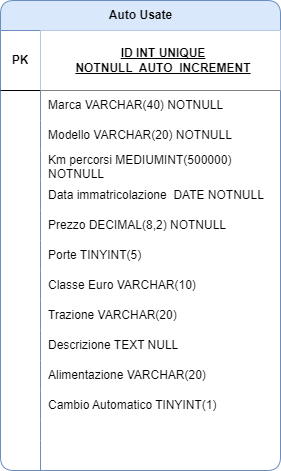

The diagram above was exported from draw.io. Its source (the exported page's mxGraphModel, read from the mxfile embedded in the PNG):
<mxGraphModel dx="472" dy="754" grid="1" gridSize="10" guides="1" tooltips="1" connect="1" arrows="1" fold="1" page="1" pageScale="1" pageWidth="827" pageHeight="1169" background="none" math="0" shadow="0">
  <root>
    <mxCell id="0" />
    <mxCell id="1" parent="0" />
    <mxCell id="5Wyul9yLgvCd-VAXLCHH-1" value="Auto Usate" style="shape=table;startSize=30;container=1;collapsible=1;childLayout=tableLayout;fixedRows=1;rowLines=0;fontStyle=1;align=center;resizeLast=1;html=1;fillColor=#dae8fc;strokeColor=#6c8ebf;perimeterSpacing=0;rounded=1;shadow=0;" vertex="1" parent="1">
      <mxGeometry x="240" y="300" width="280" height="470" as="geometry" />
    </mxCell>
    <mxCell id="5Wyul9yLgvCd-VAXLCHH-2" value="" style="shape=tableRow;horizontal=0;startSize=0;swimlaneHead=0;swimlaneBody=0;fillColor=none;collapsible=0;dropTarget=0;points=[[0,0.5],[1,0.5]];portConstraint=eastwest;top=0;left=0;right=0;bottom=1;rounded=1;" vertex="1" parent="5Wyul9yLgvCd-VAXLCHH-1">
      <mxGeometry y="30" width="280" height="60" as="geometry" />
    </mxCell>
    <mxCell id="5Wyul9yLgvCd-VAXLCHH-3" value="PK" style="shape=partialRectangle;connectable=0;fillColor=none;top=0;left=0;bottom=0;right=0;fontStyle=1;overflow=hidden;whiteSpace=wrap;html=1;rounded=1;" vertex="1" parent="5Wyul9yLgvCd-VAXLCHH-2">
      <mxGeometry width="40" height="60" as="geometry">
        <mxRectangle width="40" height="60" as="alternateBounds" />
      </mxGeometry>
    </mxCell>
    <mxCell id="5Wyul9yLgvCd-VAXLCHH-4" value="ID INT UNIQUE &lt;br&gt;NOTNULL&amp;nbsp;&amp;nbsp;AUTO_INCREMENT" style="shape=partialRectangle;connectable=0;top=0;left=0;bottom=0;right=0;align=center;spacingLeft=6;fontStyle=5;overflow=hidden;whiteSpace=wrap;html=1;strokeWidth=0;perimeterSpacing=0;rounded=1;" vertex="1" parent="5Wyul9yLgvCd-VAXLCHH-2">
      <mxGeometry x="40" width="240" height="60" as="geometry">
        <mxRectangle width="240" height="60" as="alternateBounds" />
      </mxGeometry>
    </mxCell>
    <mxCell id="5Wyul9yLgvCd-VAXLCHH-5" value="" style="shape=tableRow;horizontal=0;startSize=0;swimlaneHead=0;swimlaneBody=0;fillColor=none;collapsible=0;dropTarget=0;points=[[0,0.5],[1,0.5]];portConstraint=eastwest;top=0;left=0;right=0;bottom=0;rounded=1;" vertex="1" parent="5Wyul9yLgvCd-VAXLCHH-1">
      <mxGeometry y="90" width="280" height="30" as="geometry" />
    </mxCell>
    <mxCell id="5Wyul9yLgvCd-VAXLCHH-6" value="" style="shape=partialRectangle;connectable=0;fillColor=none;top=0;left=0;bottom=0;right=0;editable=1;overflow=hidden;whiteSpace=wrap;html=1;rounded=1;" vertex="1" parent="5Wyul9yLgvCd-VAXLCHH-5">
      <mxGeometry width="40" height="30" as="geometry">
        <mxRectangle width="40" height="30" as="alternateBounds" />
      </mxGeometry>
    </mxCell>
    <mxCell id="5Wyul9yLgvCd-VAXLCHH-7" value="Marca VARCHAR(40) NOTNULL" style="shape=partialRectangle;connectable=0;fillColor=none;top=0;left=0;bottom=0;right=0;align=left;spacingLeft=6;overflow=hidden;whiteSpace=wrap;html=1;rounded=1;" vertex="1" parent="5Wyul9yLgvCd-VAXLCHH-5">
      <mxGeometry x="40" width="240" height="30" as="geometry">
        <mxRectangle width="240" height="30" as="alternateBounds" />
      </mxGeometry>
    </mxCell>
    <mxCell id="5Wyul9yLgvCd-VAXLCHH-8" value="" style="shape=tableRow;horizontal=0;startSize=0;swimlaneHead=0;swimlaneBody=0;fillColor=none;collapsible=0;dropTarget=0;points=[[0,0.5],[1,0.5]];portConstraint=eastwest;top=0;left=0;right=0;bottom=0;rounded=1;" vertex="1" parent="5Wyul9yLgvCd-VAXLCHH-1">
      <mxGeometry y="120" width="280" height="30" as="geometry" />
    </mxCell>
    <mxCell id="5Wyul9yLgvCd-VAXLCHH-9" value="" style="shape=partialRectangle;connectable=0;fillColor=none;top=0;left=0;bottom=0;right=0;editable=1;overflow=hidden;whiteSpace=wrap;html=1;rounded=1;" vertex="1" parent="5Wyul9yLgvCd-VAXLCHH-8">
      <mxGeometry width="40" height="30" as="geometry">
        <mxRectangle width="40" height="30" as="alternateBounds" />
      </mxGeometry>
    </mxCell>
    <mxCell id="5Wyul9yLgvCd-VAXLCHH-10" value="Modello VARCHAR(20) NOTNULL" style="shape=partialRectangle;connectable=0;fillColor=none;top=0;left=0;bottom=0;right=0;align=left;spacingLeft=6;overflow=hidden;whiteSpace=wrap;html=1;rounded=1;" vertex="1" parent="5Wyul9yLgvCd-VAXLCHH-8">
      <mxGeometry x="40" width="240" height="30" as="geometry">
        <mxRectangle width="240" height="30" as="alternateBounds" />
      </mxGeometry>
    </mxCell>
    <mxCell id="5Wyul9yLgvCd-VAXLCHH-11" value="" style="shape=tableRow;horizontal=0;startSize=0;swimlaneHead=0;swimlaneBody=0;fillColor=none;collapsible=0;dropTarget=0;points=[[0,0.5],[1,0.5]];portConstraint=eastwest;top=0;left=0;right=0;bottom=0;rounded=1;" vertex="1" parent="5Wyul9yLgvCd-VAXLCHH-1">
      <mxGeometry y="150" width="280" height="30" as="geometry" />
    </mxCell>
    <mxCell id="5Wyul9yLgvCd-VAXLCHH-12" value="" style="shape=partialRectangle;connectable=0;fillColor=none;top=0;left=0;bottom=0;right=0;editable=1;overflow=hidden;whiteSpace=wrap;html=1;rounded=1;" vertex="1" parent="5Wyul9yLgvCd-VAXLCHH-11">
      <mxGeometry width="40" height="30" as="geometry">
        <mxRectangle width="40" height="30" as="alternateBounds" />
      </mxGeometry>
    </mxCell>
    <mxCell id="5Wyul9yLgvCd-VAXLCHH-13" value="Km percorsi MEDIUMINT(500000) NOTNULL" style="shape=partialRectangle;connectable=0;fillColor=none;top=0;left=0;bottom=0;right=0;align=left;spacingLeft=6;overflow=hidden;whiteSpace=wrap;html=1;rounded=1;" vertex="1" parent="5Wyul9yLgvCd-VAXLCHH-11">
      <mxGeometry x="40" width="240" height="30" as="geometry">
        <mxRectangle width="240" height="30" as="alternateBounds" />
      </mxGeometry>
    </mxCell>
    <mxCell id="5Wyul9yLgvCd-VAXLCHH-15" value="" style="shape=tableRow;horizontal=0;startSize=0;swimlaneHead=0;swimlaneBody=0;fillColor=none;collapsible=0;dropTarget=0;points=[[0,0.5],[1,0.5]];portConstraint=eastwest;top=0;left=0;right=0;bottom=0;rounded=1;" vertex="1" parent="5Wyul9yLgvCd-VAXLCHH-1">
      <mxGeometry y="180" width="280" height="30" as="geometry" />
    </mxCell>
    <mxCell id="5Wyul9yLgvCd-VAXLCHH-16" value="" style="shape=partialRectangle;connectable=0;fillColor=none;top=0;left=0;bottom=0;right=0;editable=1;overflow=hidden;whiteSpace=wrap;html=1;rounded=1;" vertex="1" parent="5Wyul9yLgvCd-VAXLCHH-15">
      <mxGeometry width="40" height="30" as="geometry">
        <mxRectangle width="40" height="30" as="alternateBounds" />
      </mxGeometry>
    </mxCell>
    <mxCell id="5Wyul9yLgvCd-VAXLCHH-17" value="Data immatricolazione&amp;nbsp; DATE NOTNULL" style="shape=partialRectangle;connectable=0;fillColor=none;top=0;left=0;bottom=0;right=0;align=left;spacingLeft=6;overflow=hidden;whiteSpace=wrap;html=1;rounded=1;" vertex="1" parent="5Wyul9yLgvCd-VAXLCHH-15">
      <mxGeometry x="40" width="240" height="30" as="geometry">
        <mxRectangle width="240" height="30" as="alternateBounds" />
      </mxGeometry>
    </mxCell>
    <mxCell id="5Wyul9yLgvCd-VAXLCHH-18" value="" style="shape=tableRow;horizontal=0;startSize=0;swimlaneHead=0;swimlaneBody=0;fillColor=none;collapsible=0;dropTarget=0;points=[[0,0.5],[1,0.5]];portConstraint=eastwest;top=0;left=0;right=0;bottom=0;rounded=1;" vertex="1" parent="5Wyul9yLgvCd-VAXLCHH-1">
      <mxGeometry y="210" width="280" height="30" as="geometry" />
    </mxCell>
    <mxCell id="5Wyul9yLgvCd-VAXLCHH-19" value="" style="shape=partialRectangle;connectable=0;fillColor=none;top=0;left=0;bottom=0;right=0;editable=1;overflow=hidden;whiteSpace=wrap;html=1;rounded=1;" vertex="1" parent="5Wyul9yLgvCd-VAXLCHH-18">
      <mxGeometry width="40" height="30" as="geometry">
        <mxRectangle width="40" height="30" as="alternateBounds" />
      </mxGeometry>
    </mxCell>
    <mxCell id="5Wyul9yLgvCd-VAXLCHH-20" value="Prezzo DECIMAL(8,2) NOTNULL" style="shape=partialRectangle;connectable=0;fillColor=none;top=0;left=0;bottom=0;right=0;align=left;spacingLeft=6;overflow=hidden;whiteSpace=wrap;html=1;rounded=1;" vertex="1" parent="5Wyul9yLgvCd-VAXLCHH-18">
      <mxGeometry x="40" width="240" height="30" as="geometry">
        <mxRectangle width="240" height="30" as="alternateBounds" />
      </mxGeometry>
    </mxCell>
    <mxCell id="5Wyul9yLgvCd-VAXLCHH-21" value="" style="shape=tableRow;horizontal=0;startSize=0;swimlaneHead=0;swimlaneBody=0;fillColor=none;collapsible=0;dropTarget=0;points=[[0,0.5],[1,0.5]];portConstraint=eastwest;top=0;left=0;right=0;bottom=0;rounded=1;" vertex="1" parent="5Wyul9yLgvCd-VAXLCHH-1">
      <mxGeometry y="240" width="280" height="30" as="geometry" />
    </mxCell>
    <mxCell id="5Wyul9yLgvCd-VAXLCHH-22" value="" style="shape=partialRectangle;connectable=0;fillColor=none;top=0;left=0;bottom=0;right=0;editable=1;overflow=hidden;whiteSpace=wrap;html=1;rounded=1;" vertex="1" parent="5Wyul9yLgvCd-VAXLCHH-21">
      <mxGeometry width="40" height="30" as="geometry">
        <mxRectangle width="40" height="30" as="alternateBounds" />
      </mxGeometry>
    </mxCell>
    <mxCell id="5Wyul9yLgvCd-VAXLCHH-23" value="Porte TINYINT(5)&amp;nbsp;" style="shape=partialRectangle;connectable=0;fillColor=none;top=0;left=0;bottom=0;right=0;align=left;spacingLeft=6;overflow=hidden;whiteSpace=wrap;html=1;rounded=1;" vertex="1" parent="5Wyul9yLgvCd-VAXLCHH-21">
      <mxGeometry x="40" width="240" height="30" as="geometry">
        <mxRectangle width="240" height="30" as="alternateBounds" />
      </mxGeometry>
    </mxCell>
    <mxCell id="5Wyul9yLgvCd-VAXLCHH-27" value="" style="shape=tableRow;horizontal=0;startSize=0;swimlaneHead=0;swimlaneBody=0;fillColor=none;collapsible=0;dropTarget=0;points=[[0,0.5],[1,0.5]];portConstraint=eastwest;top=0;left=0;right=0;bottom=0;rounded=1;" vertex="1" parent="5Wyul9yLgvCd-VAXLCHH-1">
      <mxGeometry y="270" width="280" height="30" as="geometry" />
    </mxCell>
    <mxCell id="5Wyul9yLgvCd-VAXLCHH-28" value="" style="shape=partialRectangle;connectable=0;fillColor=none;top=0;left=0;bottom=0;right=0;editable=1;overflow=hidden;whiteSpace=wrap;html=1;rounded=1;" vertex="1" parent="5Wyul9yLgvCd-VAXLCHH-27">
      <mxGeometry width="40" height="30" as="geometry">
        <mxRectangle width="40" height="30" as="alternateBounds" />
      </mxGeometry>
    </mxCell>
    <mxCell id="5Wyul9yLgvCd-VAXLCHH-29" value="Classe Euro VARCHAR(10)&amp;nbsp;" style="shape=partialRectangle;connectable=0;fillColor=none;top=0;left=0;bottom=0;right=0;align=left;spacingLeft=6;overflow=hidden;whiteSpace=wrap;html=1;rounded=1;" vertex="1" parent="5Wyul9yLgvCd-VAXLCHH-27">
      <mxGeometry x="40" width="240" height="30" as="geometry">
        <mxRectangle width="240" height="30" as="alternateBounds" />
      </mxGeometry>
    </mxCell>
    <mxCell id="5Wyul9yLgvCd-VAXLCHH-39" value="" style="shape=tableRow;horizontal=0;startSize=0;swimlaneHead=0;swimlaneBody=0;fillColor=none;collapsible=0;dropTarget=0;points=[[0,0.5],[1,0.5]];portConstraint=eastwest;top=0;left=0;right=0;bottom=0;rounded=1;" vertex="1" parent="5Wyul9yLgvCd-VAXLCHH-1">
      <mxGeometry y="300" width="280" height="30" as="geometry" />
    </mxCell>
    <mxCell id="5Wyul9yLgvCd-VAXLCHH-40" value="" style="shape=partialRectangle;connectable=0;fillColor=none;top=0;left=0;bottom=0;right=0;editable=1;overflow=hidden;whiteSpace=wrap;html=1;rounded=1;" vertex="1" parent="5Wyul9yLgvCd-VAXLCHH-39">
      <mxGeometry width="40" height="30" as="geometry">
        <mxRectangle width="40" height="30" as="alternateBounds" />
      </mxGeometry>
    </mxCell>
    <mxCell id="5Wyul9yLgvCd-VAXLCHH-41" value="Trazione VARCHAR(20)" style="shape=partialRectangle;connectable=0;fillColor=none;top=0;left=0;bottom=0;right=0;align=left;spacingLeft=6;overflow=hidden;whiteSpace=wrap;html=1;rounded=1;" vertex="1" parent="5Wyul9yLgvCd-VAXLCHH-39">
      <mxGeometry x="40" width="240" height="30" as="geometry">
        <mxRectangle width="240" height="30" as="alternateBounds" />
      </mxGeometry>
    </mxCell>
    <mxCell id="5Wyul9yLgvCd-VAXLCHH-24" value="" style="shape=tableRow;horizontal=0;startSize=0;swimlaneHead=0;swimlaneBody=0;fillColor=none;collapsible=0;dropTarget=0;points=[[0,0.5],[1,0.5]];portConstraint=eastwest;top=0;left=0;right=0;bottom=0;rounded=1;" vertex="1" parent="5Wyul9yLgvCd-VAXLCHH-1">
      <mxGeometry y="330" width="280" height="30" as="geometry" />
    </mxCell>
    <mxCell id="5Wyul9yLgvCd-VAXLCHH-25" value="" style="shape=partialRectangle;connectable=0;fillColor=none;top=0;left=0;bottom=0;right=0;editable=1;overflow=hidden;whiteSpace=wrap;html=1;rounded=1;" vertex="1" parent="5Wyul9yLgvCd-VAXLCHH-24">
      <mxGeometry width="40" height="30" as="geometry">
        <mxRectangle width="40" height="30" as="alternateBounds" />
      </mxGeometry>
    </mxCell>
    <mxCell id="5Wyul9yLgvCd-VAXLCHH-26" value="Descrizione TEXT NULL" style="shape=partialRectangle;connectable=0;fillColor=none;top=0;left=0;bottom=0;right=0;align=left;spacingLeft=6;overflow=hidden;whiteSpace=wrap;html=1;rounded=1;" vertex="1" parent="5Wyul9yLgvCd-VAXLCHH-24">
      <mxGeometry x="40" width="240" height="30" as="geometry">
        <mxRectangle width="240" height="30" as="alternateBounds" />
      </mxGeometry>
    </mxCell>
    <mxCell id="5Wyul9yLgvCd-VAXLCHH-36" value="" style="shape=tableRow;horizontal=0;startSize=0;swimlaneHead=0;swimlaneBody=0;fillColor=none;collapsible=0;dropTarget=0;points=[[0,0.5],[1,0.5]];portConstraint=eastwest;top=0;left=0;right=0;bottom=0;rounded=1;" vertex="1" parent="5Wyul9yLgvCd-VAXLCHH-1">
      <mxGeometry y="360" width="280" height="30" as="geometry" />
    </mxCell>
    <mxCell id="5Wyul9yLgvCd-VAXLCHH-37" value="" style="shape=partialRectangle;connectable=0;fillColor=none;top=0;left=0;bottom=0;right=0;editable=1;overflow=hidden;whiteSpace=wrap;html=1;rounded=1;" vertex="1" parent="5Wyul9yLgvCd-VAXLCHH-36">
      <mxGeometry width="40" height="30" as="geometry">
        <mxRectangle width="40" height="30" as="alternateBounds" />
      </mxGeometry>
    </mxCell>
    <mxCell id="5Wyul9yLgvCd-VAXLCHH-38" value="Alimentazione VARCHAR(20)" style="shape=partialRectangle;connectable=0;fillColor=none;top=0;left=0;bottom=0;right=0;align=left;spacingLeft=6;overflow=hidden;whiteSpace=wrap;html=1;rounded=1;" vertex="1" parent="5Wyul9yLgvCd-VAXLCHH-36">
      <mxGeometry x="40" width="240" height="30" as="geometry">
        <mxRectangle width="240" height="30" as="alternateBounds" />
      </mxGeometry>
    </mxCell>
    <mxCell id="5Wyul9yLgvCd-VAXLCHH-33" value="" style="shape=tableRow;horizontal=0;startSize=0;swimlaneHead=0;swimlaneBody=0;fillColor=none;collapsible=0;dropTarget=0;points=[[0,0.5],[1,0.5]];portConstraint=eastwest;top=0;left=0;right=0;bottom=0;rounded=1;" vertex="1" parent="5Wyul9yLgvCd-VAXLCHH-1">
      <mxGeometry y="390" width="280" height="30" as="geometry" />
    </mxCell>
    <mxCell id="5Wyul9yLgvCd-VAXLCHH-34" value="" style="shape=partialRectangle;connectable=0;fillColor=none;top=0;left=0;bottom=0;right=0;editable=1;overflow=hidden;whiteSpace=wrap;html=1;rounded=1;" vertex="1" parent="5Wyul9yLgvCd-VAXLCHH-33">
      <mxGeometry width="40" height="30" as="geometry">
        <mxRectangle width="40" height="30" as="alternateBounds" />
      </mxGeometry>
    </mxCell>
    <mxCell id="5Wyul9yLgvCd-VAXLCHH-35" value="Cambio Automatico TINYINT(1)" style="shape=partialRectangle;connectable=0;fillColor=none;top=0;left=0;bottom=0;right=0;align=left;spacingLeft=6;overflow=hidden;whiteSpace=wrap;html=1;rounded=1;" vertex="1" parent="5Wyul9yLgvCd-VAXLCHH-33">
      <mxGeometry x="40" width="240" height="30" as="geometry">
        <mxRectangle width="240" height="30" as="alternateBounds" />
      </mxGeometry>
    </mxCell>
    <mxCell id="5Wyul9yLgvCd-VAXLCHH-42" value="" style="shape=tableRow;horizontal=0;startSize=0;swimlaneHead=0;swimlaneBody=0;fillColor=none;collapsible=0;dropTarget=0;points=[[0,0.5],[1,0.5]];portConstraint=eastwest;top=0;left=0;right=0;bottom=0;rounded=1;" vertex="1" parent="5Wyul9yLgvCd-VAXLCHH-1">
      <mxGeometry y="420" width="280" height="20" as="geometry" />
    </mxCell>
    <mxCell id="5Wyul9yLgvCd-VAXLCHH-43" value="" style="shape=partialRectangle;connectable=0;fillColor=none;top=0;left=0;bottom=0;right=0;editable=1;overflow=hidden;whiteSpace=wrap;html=1;rounded=1;" vertex="1" parent="5Wyul9yLgvCd-VAXLCHH-42">
      <mxGeometry width="40" height="20" as="geometry">
        <mxRectangle width="40" height="20" as="alternateBounds" />
      </mxGeometry>
    </mxCell>
    <mxCell id="5Wyul9yLgvCd-VAXLCHH-44" value="" style="shape=partialRectangle;connectable=0;fillColor=none;top=0;left=0;bottom=0;right=0;align=left;spacingLeft=6;overflow=hidden;whiteSpace=wrap;html=1;rounded=1;" vertex="1" parent="5Wyul9yLgvCd-VAXLCHH-42">
      <mxGeometry x="40" width="240" height="20" as="geometry">
        <mxRectangle width="240" height="20" as="alternateBounds" />
      </mxGeometry>
    </mxCell>
    <mxCell id="5Wyul9yLgvCd-VAXLCHH-30" value="" style="shape=tableRow;horizontal=0;startSize=0;swimlaneHead=0;swimlaneBody=0;fillColor=none;collapsible=0;dropTarget=0;points=[[0,0.5],[1,0.5]];portConstraint=eastwest;top=0;left=0;right=0;bottom=0;rounded=1;" vertex="1" parent="5Wyul9yLgvCd-VAXLCHH-1">
      <mxGeometry y="440" width="280" height="30" as="geometry" />
    </mxCell>
    <mxCell id="5Wyul9yLgvCd-VAXLCHH-31" value="" style="shape=partialRectangle;connectable=0;fillColor=none;top=0;left=0;bottom=0;right=0;editable=1;overflow=hidden;whiteSpace=wrap;html=1;rounded=1;" vertex="1" parent="5Wyul9yLgvCd-VAXLCHH-30">
      <mxGeometry width="40" height="30" as="geometry">
        <mxRectangle width="40" height="30" as="alternateBounds" />
      </mxGeometry>
    </mxCell>
    <mxCell id="5Wyul9yLgvCd-VAXLCHH-32" value="" style="shape=partialRectangle;connectable=0;fillColor=none;top=0;left=0;bottom=0;right=0;align=left;spacingLeft=6;overflow=hidden;whiteSpace=wrap;html=1;rounded=1;" vertex="1" parent="5Wyul9yLgvCd-VAXLCHH-30">
      <mxGeometry x="40" width="240" height="30" as="geometry">
        <mxRectangle width="240" height="30" as="alternateBounds" />
      </mxGeometry>
    </mxCell>
  </root>
</mxGraphModel>